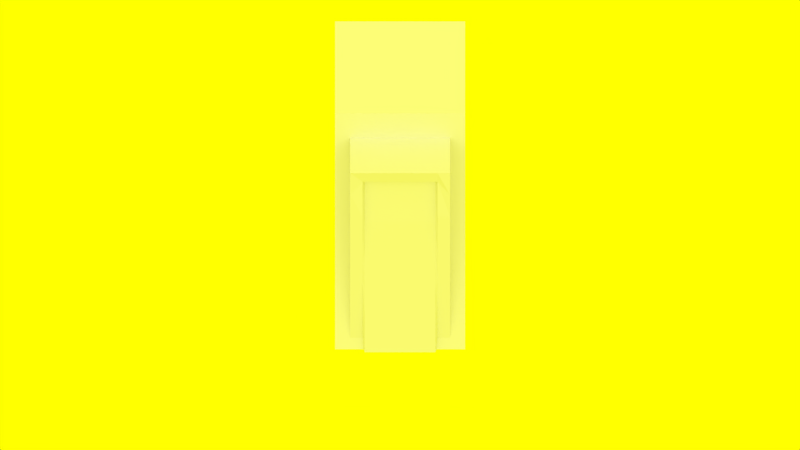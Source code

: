 # Source: ozzymonBuildingDoor.blend  (saved by Blender 2.58.1; exported with 4.5.12 LTS)
import bpy
from mathutils import Matrix  # noqa: F401  (used for matrix-valued properties, if any)

bpy.ops.wm.read_factory_settings(use_empty=True)
scene = bpy.context.scene
scene.name = 'Scene'

# ---- collections
col_collection_1 = bpy.data.collections.new('Collection 1'); scene.collection.children.link(col_collection_1)

# ---- materials (node trees are filled in below, after node groups)
mat_material_001 = bpy.data.materials.new('Material.001')
mat_material_001.alpha_threshold = 0.0
mat_material_001.use_transparent_shadow = False
mat_material_001.roughness = 0.5
mat_material_001.line_color = (0.0, 0.0, 0.0, 1.0)
mat_material = bpy.data.materials.new('Material')
mat_material.alpha_threshold = 0.0
mat_material.use_transparent_shadow = False
mat_material.roughness = 0.5
mat_material.line_color = (0.0, 0.0, 0.0, 1.0)

# ---- material node trees

# ---- world
world_world = bpy.data.worlds.new('World'); scene.world = world_world
world_world.color = (1.0, 1.0, 0.0)
world_world.use_sun_shadow = False
world_world.sun_shadow_jitter_overblur = 0.0
world_world.cycles.sampling_method = 'MANUAL'
world_world.cycles.sample_map_resolution = 256

# ---- cameras
cam_camera = bpy.data.cameras.new('Camera')
cam_camera.type = 'ORTHO'
cam_camera.clip_end = 100.0
cam_camera.lens = 35.0
cam_camera.ortho_scale = 16.0
cam_camera.dof.focus_distance = 0.0
cam_camera.dof.aperture_fstop = 128.0

# ---- lights
light_hemi = bpy.data.lights.new('Hemi', 'SUN')
light_hemi.transmission_factor = 0.0
light_hemi.angle = 1.571
light_hemi.energy = 1.0
light_hemi.shadow_buffer_clip_start = 0.5
light_hemi.shadow_soft_size = 1.0
light_hemi.shadow_cascade_max_distance = 1000.0
light_hemi.cycles.use_multiple_importance_sampling = False

# ---- meshes
me_cube_001 = bpy.data.meshes.new('Cube.001')
me_cube_001.from_pydata([(-0.3018, 1.0, -1.222), (-0.3018, -1.0, -1.222), (-1.0, -1.0, -1.222), (-1.0, 1.0, -1.222), (0.7533, 1.0, 1.0), (0.7533, -1.0, 1.0), (-0.2505, -1.0, 1.0), (-0.2505, 1.0, 1.0), (-0.3018, 0.0, -1.222), (0.7533, -5.662e-07, 1.0), (0.2257, -1.0, -0.1108), (0.2257, 1.0, -0.1108), (0.2257, -2.966e-07, -0.05391), (-0.3018, 0.5, -1.222), (-0.3018, -0.5, -1.222), (0.7533, 0.5, 1.0), (0.7533, -0.5, 1.0), (-0.03803, -1.0, -0.6662), (0.4895, -1.0, 0.4446), (-0.03803, 1.0, -0.6662), (0.4895, 1.0, 0.4446), (0.4895, -4.963e-07, 0.8528), (0.2257, 0.7054, -0.05391), (-0.03803, -9.686e-08, -0.837), (0.2257, -0.7054, -0.05391), (0.4895, 0.7054, 0.8528), (-0.03803, 0.7054, -0.837), (0.4895, -0.7054, 0.8528), (-0.03803, -0.7054, -0.837), (-0.3018, 0.75, -1.222), (-0.3018, 0.25, -1.222), (-0.3018, -0.75, -1.222), (-0.3018, -0.25, -1.222), (0.7533, 0.75, 1.0), (0.7533, 0.25, 1.0), (0.7533, -0.75, 1.0), (0.7533, -0.25, 1.0), (-0.1699, -1.0, -0.9439), (0.09385, -1.0, -0.3885), (0.6214, -1.0, 0.7223), (0.3576, -1.0, 0.1669), (-0.1699, 1.0, -0.9439), (0.09385, 1.0, -0.3885), (0.6214, 1.0, 0.7223), (0.3576, 1.0, 0.1669), (0.3576, -3.965e-07, 0.3376), (0.6214, -4.955e-07, 0.8614), (0.2257, 0.3527, -0.05391), (0.2257, 0.75, -0.1108), (-0.1699, 2.999e-09, -1.229), (0.09385, -1.967e-07, -0.4454), (0.2257, -0.75, -0.1108), (0.2257, -0.3527, -0.05391), (0.6214, 0.5, 0.8614), (0.4895, 0.75, 0.4446), (0.3576, 0.7054, 0.3376), (0.4895, 0.3527, 0.8528), (0.09385, 0.7054, -0.4454), (-0.03803, 0.75, -0.6662), (-0.1699, 0.7054, -1.229), (-0.03803, 0.3527, -0.837), (0.6214, -0.5, 0.8614), (0.4895, -0.3527, 0.8528), (0.3576, -0.7054, 0.3376), (0.4895, -0.75, 0.4446), (0.09385, -0.7054, -0.4454), (-0.03803, -0.3527, -0.837), (-0.1699, -0.7054, -1.229), (-0.03803, -0.75, -0.6662), (0.6214, 0.75, 0.8614), (0.3576, 0.75, 0.1669), (0.6214, 0.25, 0.8614), (0.3576, 0.3527, 0.3376), (0.09385, 0.75, -0.3885), (-0.1699, 0.75, -0.9439), (0.09385, 0.3527, -0.4454), (-0.1699, 0.3527, -1.229), (0.6214, -0.25, 0.8614), (0.3576, -0.3527, 0.3376), (0.6214, -0.75, 0.8614), (0.3576, -0.75, 0.1669), (0.09385, -0.3527, -0.4454), (-0.1699, -0.3527, -1.229), (0.09385, -0.75, -0.3885), (-0.1699, -0.75, -0.9439)], [], [(2, 6, 7, 3), (8, 2, 3), (9, 7, 6), (10, 6, 2), (11, 3, 7), (0, 29, 3), (29, 13, 3), (13, 30, 3), (30, 8, 3), (8, 32, 2), (32, 14, 2), (14, 31, 2), (31, 1, 2), (5, 35, 6), (35, 16, 6), (16, 36, 6), (36, 9, 6), (9, 34, 7), (34, 15, 7), (15, 33, 7), (33, 4, 7), (43, 4, 33, 69), (20, 43, 69, 54), (69, 33, 15, 53), (54, 69, 53, 25), (44, 20, 54, 70), (11, 44, 70, 48), (70, 54, 25, 55), (48, 70, 55, 22), (53, 15, 34, 71), (25, 53, 71, 56), (71, 34, 9, 46), (56, 71, 46, 21), (55, 25, 56, 72), (22, 55, 72, 47), (72, 56, 21, 45), (47, 72, 45, 12), (42, 11, 48, 73), (19, 42, 73, 58), (73, 48, 22, 57), (58, 73, 57, 26), (41, 19, 58, 74), (0, 41, 74, 29), (74, 58, 26, 59), (29, 74, 59, 13), (57, 22, 47, 75), (26, 57, 75, 60), (75, 47, 12, 50), (60, 75, 50, 23), (59, 26, 60, 76), (13, 59, 76, 30), (76, 60, 23, 49), (30, 76, 49, 8), (46, 9, 36, 77), (21, 46, 77, 62), (77, 36, 16, 61), (62, 77, 61, 27), (45, 21, 62, 78), (12, 45, 78, 52), (78, 62, 27, 63), (52, 78, 63, 24), (61, 16, 35, 79), (27, 61, 79, 64), (79, 35, 5, 39), (64, 79, 39, 18), (63, 27, 64, 80), (24, 63, 80, 51), (80, 64, 18, 40), (51, 80, 40, 10), (50, 12, 52, 81), (23, 50, 81, 66), (81, 52, 24, 65), (66, 81, 65, 28), (49, 23, 66, 82), (8, 49, 82, 32), (82, 66, 28, 67), (32, 82, 67, 14), (65, 24, 51, 83), (28, 65, 83, 68), (83, 51, 10, 38), (68, 83, 38, 17), (67, 28, 68, 84), (14, 67, 84, 31), (84, 68, 17, 37), (31, 84, 37, 1), (1, 37, 2), (37, 17, 2), (17, 38, 2), (38, 10, 2), (10, 40, 6), (40, 18, 6), (18, 39, 6), (39, 5, 6), (4, 43, 7), (43, 20, 7), (20, 44, 7), (44, 11, 7), (11, 42, 3), (42, 19, 3), (19, 41, 3), (41, 0, 3)])
_uv = me_cube_001.uv_layers.new(name='UVTex')
_uv.uv.foreach_set('vector', [0.9003, 0.9241, 0.9017, 0.4621, 0.9017, 0.4621, 0.9003, 0.9241, 0.8738, 0.2537, 0.7293, 0.4621, 0.728, 0.04617, 0.364, 0.67, 0.7293, 0.4632, 0.728, 0.8791, 0.0904, 0.2391, 0.3634, 0.0299, 0.3255, 0.4902, 0.6184, 0.2311, 0.3637, 0.0, 0.3634, 0.4618, 0.8732, 0.04573, 0.8733, 0.09772, 0.728, 0.04617, 0.8733, 0.09772, 0.8735, 0.1497, 0.728, 0.04617, 0.8735, 0.1497, 0.8737, 0.2017, 0.728, 0.04617, 0.8737, 0.2017, 0.8738, 0.2537, 0.728, 0.04617, 0.8738, 0.2537, 0.874, 0.3057, 0.7293, 0.4621, 0.874, 0.3057, 0.8741, 0.3577, 0.7293, 0.4621, 0.8741, 0.3577, 0.8743, 0.4097, 0.7293, 0.4621, 0.8743, 0.4097, 0.8745, 0.4616, 0.7293, 0.4621, 0.3634, 0.878, 0.3635, 0.826, 0.728, 0.8791, 0.3635, 0.826, 0.3637, 0.774, 0.728, 0.8791, 0.3637, 0.774, 0.3639, 0.722, 0.728, 0.8791, 0.3639, 0.722, 0.364, 0.67, 0.728, 0.8791, 0.364, 0.67, 0.3642, 0.6181, 0.7293, 0.4632, 0.3642, 0.6181, 0.3643, 0.5661, 0.7293, 0.4632, 0.3643, 0.5661, 0.3645, 0.5141, 0.7293, 0.4632, 0.3645, 0.5141, 0.3647, 0.4621, 0.7293, 0.4632, 0.9964, 0.4605, 1.0, 0.5197, 0.9913, 0.5392, 0.977, 0.5041, 0.9929, 0.4012, 0.9964, 0.4605, 0.977, 0.5041, 0.9842, 0.4207, 0.977, 0.5041, 0.9913, 0.5392, 0.9825, 0.5588, 0.9682, 0.5236, 4.633e-05, 0.5825, 0.0, 0.4916, 0.0004503, 0.4902, 0.02569, 0.5013, 0.9893, 0.342, 0.9929, 0.4012, 0.9842, 0.4207, 0.9806, 0.3615, 0.9858, 0.2827, 0.9893, 0.342, 0.9806, 0.3615, 0.977, 0.3022, 0.008804, 0.6458, 4.633e-05, 0.5825, 0.02569, 0.5013, 0.01958, 0.6117, 0.01756, 0.7091, 0.008804, 0.6458, 0.01958, 0.6117, 0.02121, 0.6976, 0.9682, 0.5236, 0.9825, 0.5588, 0.9738, 0.5783, 0.9595, 0.5431, 0.7302, 0.4621, 0.7575, 0.5049, 0.7573, 0.5569, 0.7299, 0.5354, 0.9595, 0.5431, 0.9738, 0.5783, 0.9651, 0.5978, 0.9508, 0.5626, 0.7299, 0.5354, 0.7573, 0.5569, 0.7571, 0.6089, 0.7297, 0.6088, 0.9658, 0.3945, 0.951, 0.4949, 0.9387, 0.5224, 0.9535, 0.4221, 0.9711, 0.3156, 0.9658, 0.3945, 0.9535, 0.4221, 0.9588, 0.3431, 0.9535, 0.4221, 0.9387, 0.5224, 0.9264, 0.55, 0.9412, 0.4496, 0.9588, 0.3431, 0.9535, 0.4221, 0.9412, 0.4496, 0.9464, 0.3707, 0.9822, 0.2235, 0.9858, 0.2827, 0.977, 0.3022, 0.9735, 0.243, 0.9786, 0.1642, 0.9822, 0.2235, 0.9735, 0.243, 0.9699, 0.1837, 0.9735, 0.243, 0.977, 0.3022, 0.9711, 0.3156, 0.9763, 0.2366, 0.3119, 0.618, 0.3118, 0.6819, 0.3168, 0.6715, 0.3271, 0.5862, 0.9751, 0.105, 0.9786, 0.1642, 0.9699, 0.1837, 0.9663, 0.1245, 0.9715, 0.04573, 0.9751, 0.105, 0.9663, 0.1245, 0.9628, 0.06525, 0.3121, 0.5541, 0.3119, 0.618, 0.3271, 0.5862, 0.3374, 0.5009, 0.3122, 0.4902, 0.3121, 0.5541, 0.3374, 0.5009, 0.3115, 0.4915, 0.9763, 0.2366, 0.9711, 0.3156, 0.9588, 0.3431, 0.964, 0.2642, 0.9816, 0.1577, 0.9763, 0.2366, 0.964, 0.2642, 0.9692, 0.1852, 0.964, 0.2642, 0.9588, 0.3431, 0.9464, 0.3707, 0.9517, 0.2917, 0.9692, 0.1852, 0.964, 0.2642, 0.9517, 0.2917, 0.9569, 0.2128, 0.9868, 0.07874, 0.9816, 0.1577, 0.9692, 0.1852, 0.9745, 0.1063, 0.8735, 0.1497, 0.9008, 0.1069, 0.901, 0.1802, 0.8737, 0.2017, 0.9745, 0.1063, 0.9692, 0.1852, 0.9569, 0.2128, 0.9622, 0.1338, 0.8737, 0.2017, 0.901, 0.1802, 0.9012, 0.2536, 0.8738, 0.2537, 0.9508, 0.5626, 0.9651, 0.5978, 0.9564, 0.6173, 0.942, 0.5822, 0.7297, 0.6088, 0.7571, 0.6089, 0.757, 0.6609, 0.7295, 0.6821, 0.942, 0.5822, 0.9564, 0.6173, 0.9476, 0.6369, 0.9333, 0.6017, 0.7295, 0.6821, 0.757, 0.6609, 0.7568, 0.7129, 0.7293, 0.7555, 0.9412, 0.4496, 0.9264, 0.55, 0.9141, 0.5775, 0.9289, 0.4772, 0.9464, 0.3707, 0.9412, 0.4496, 0.9289, 0.4772, 0.9341, 0.3982, 0.9289, 0.4772, 0.9141, 0.5775, 0.9018, 0.6051, 0.9166, 0.5047, 0.9341, 0.3982, 0.9289, 0.4772, 0.9166, 0.5047, 0.9218, 0.4258, 0.9333, 0.6017, 0.9476, 0.6369, 0.9389, 0.6564, 0.9246, 0.6212, 0.3374, 0.6974, 0.3634, 0.7063, 0.3629, 0.7077, 0.3633, 0.6169, 0.9246, 0.6212, 0.9389, 0.6564, 0.9302, 0.6759, 0.9266, 0.6167, 0.9318, 0.5379, 0.9246, 0.6212, 0.9266, 0.6167, 0.9231, 0.5574, 0.344, 0.5871, 0.3374, 0.6974, 0.3633, 0.6169, 0.3548, 0.5535, 0.3428, 0.5012, 0.344, 0.5871, 0.3548, 0.5535, 0.3463, 0.4902, 0.9282, 0.4787, 0.9318, 0.5379, 0.9231, 0.5574, 0.9195, 0.4982, 0.9247, 0.4194, 0.9282, 0.4787, 0.9195, 0.4982, 0.9159, 0.4389, 0.9517, 0.2917, 0.9464, 0.3707, 0.9341, 0.3982, 0.9394, 0.3193, 0.9569, 0.2128, 0.9517, 0.2917, 0.9394, 0.3193, 0.9446, 0.2403, 0.9394, 0.3193, 0.9341, 0.3982, 0.9218, 0.4258, 0.9271, 0.3468, 0.9446, 0.2403, 0.9394, 0.3193, 0.9271, 0.3468, 0.9323, 0.2679, 0.9622, 0.1338, 0.9569, 0.2128, 0.9446, 0.2403, 0.9499, 0.1614, 0.8738, 0.2537, 0.9012, 0.2536, 0.9015, 0.3269, 0.874, 0.3057, 0.9499, 0.1614, 0.9446, 0.2403, 0.9323, 0.2679, 0.9376, 0.1889, 0.874, 0.3057, 0.9015, 0.3269, 0.9017, 0.4003, 0.8741, 0.3577, 0.9271, 0.3468, 0.9218, 0.4258, 0.9247, 0.4194, 0.9211, 0.3602, 0.03564, 0.5864, 0.04558, 0.5011, 0.05075, 0.4902, 0.0509, 0.5541, 0.9211, 0.3602, 0.9247, 0.4194, 0.9159, 0.4389, 0.9124, 0.3797, 0.9175, 0.3009, 0.9211, 0.3602, 0.9124, 0.3797, 0.9088, 0.3204, 0.02569, 0.6717, 0.03564, 0.5864, 0.0509, 0.5541, 0.05106, 0.618, 0.05058, 0.6833, 0.02569, 0.6717, 0.05106, 0.618, 0.05122, 0.6819, 0.914, 0.2417, 0.9175, 0.3009, 0.9088, 0.3204, 0.9053, 0.2612, 0.9104, 0.1824, 0.914, 0.2417, 0.9053, 0.2612, 0.9017, 0.2019, 0.1808, 0.4783, 0.1582, 0.4185, 0.3255, 0.4902, 0.1582, 0.4185, 0.1356, 0.3587, 0.3255, 0.4902, 0.1356, 0.3587, 0.113, 0.2989, 0.3255, 0.4902, 0.113, 0.2989, 0.0904, 0.2391, 0.3255, 0.4902, 0.0904, 0.2391, 0.0678, 0.1793, 0.3634, 0.0299, 0.0678, 0.1793, 0.0452, 0.1196, 0.3634, 0.0299, 0.0452, 0.1196, 0.0226, 0.05978, 0.3634, 0.0299, 0.0226, 0.05978, 0.0, 0.0, 0.3634, 0.0299, 0.728, 0.4621, 0.7006, 0.4043, 0.3634, 0.4618, 0.7006, 0.4043, 0.6732, 0.3466, 0.3634, 0.4618, 0.6732, 0.3466, 0.6458, 0.2888, 0.3634, 0.4618, 0.6458, 0.2888, 0.6184, 0.2311, 0.3634, 0.4618, 0.6184, 0.2311, 0.5911, 0.1733, 0.3637, 0.0, 0.5911, 0.1733, 0.5637, 0.1156, 0.3637, 0.0, 0.5637, 0.1156, 0.5363, 0.05785, 0.3637, 0.0, 0.5363, 0.05785, 0.5089, 0.0001057, 0.3637, 0.0])
me_cube_001.materials.append(mat_material_001)
me_cube_001.use_remesh_preserve_volume = False
me_cube_001.use_remesh_preserve_attributes = False
me_cube_001.use_mirror_vertex_groups = False
me_cube_001.update()
me_cube = bpy.data.meshes.new('Cube')
me_cube.from_pydata([(1.0, 1.0, -1.0), (1.0, -1.0, -1.0), (-1.0, -1.0, -1.0), (-1.0, 1.0, -1.0), (1.0, 1.0, 1.0), (1.0, -1.0, 1.0), (-1.0, -1.0, 1.0), (-1.0, 1.0, 1.0)], [], [(0, 1, 2, 3), (4, 7, 6, 5), (0, 4, 5, 1), (1, 5, 6, 2), (2, 6, 7, 3), (4, 0, 3, 7)])
_uv = me_cube.uv_layers.new(name='UVTex')
_uv.uv.foreach_set('vector', [0.978, 0.3607, 0.6447, 0.3607, 0.6447, 0.02733, 0.978, 0.02733, 0.028, 0.3647, 0.028, 0.03133, 0.3613, 0.03133, 0.3613, 0.3647, 0.2648, 0.4933, 0.2648, 0.9793, 0.02112, 0.9793, 0.02112, 0.4933, 0.9884, 0.4943, 0.9884, 0.9793, 0.7772, 0.9793, 0.7772, 0.4943, 0.7594, 0.4945, 0.7594, 0.9838, 0.5423, 0.9838, 0.5423, 0.4945, 0.2929, 0.9814, 0.2929, 0.4953, 0.5231, 0.4953, 0.5231, 0.9814])
me_cube.materials.append(mat_material)
me_cube.use_remesh_preserve_volume = False
me_cube.use_remesh_preserve_attributes = False
me_cube.use_mirror_vertex_groups = False
me_cube.update()

# ---- objects
ob_cube_001 = bpy.data.objects.new('Cube.001', me_cube_001)
ob_hemi = bpy.data.objects.new('Hemi', light_hemi)
ob_cube = bpy.data.objects.new('Cube', me_cube)
ob_camera = bpy.data.objects.new('Camera', cam_camera)

# ---- transforms, parenting, visibility, modifiers, constraints
ob_cube_001.location = (1.547, 0.0, 3.303)
ob_cube_001.scale = (1.0, 1.0, 2.685)
ob_cube_001.lineart.crease_threshold = 0.0
ob_hemi.location = (4.818, 0.0, 9.877)
ob_hemi.rotation_euler = (0.0, 0.7854, 0.0)
ob_hemi.lineart.crease_threshold = 0.0
ob_cube.location = (0.0, 0.0, 3.344)
ob_cube.scale = (1.3, 1.3, 3.336)
ob_cube.lineart.crease_threshold = 0.0
ob_camera.location = (8.777, 0.0, 11.0)
ob_camera.rotation_euler = (0.7854, 3.091e-08, 1.571)
ob_camera.lineart.crease_threshold = 0.0

# ---- collection membership
col_collection_1.objects.link(ob_cube_001)
col_collection_1.objects.link(ob_hemi)
col_collection_1.objects.link(ob_cube)
col_collection_1.objects.link(ob_camera)

# ---- scene / render settings (as saved in the file)
scene.camera = ob_camera
scene.frame_start = 1; scene.frame_end = 1; scene.frame_set(0)
scene.render.engine = 'BLENDER_EEVEE_NEXT'
scene.render.image_settings.color_mode = 'RGB'
scene.render.image_settings.compression = 90
scene.render.resolution_percentage = 50
scene.render.dither_intensity = 0.0
scene.render.bake_margin = 2
scene.render.bake_bias = 0.0
scene.cycles.use_denoising = False
scene.cycles.samples = 10
scene.cycles.sampling_pattern = 'TABULATED_SOBOL'
scene.cycles.light_sampling_threshold = 0.0
scene.cycles.use_adaptive_sampling = False
scene.cycles.use_light_tree = False
scene.cycles.blur_glossy = 0.0
scene.cycles.volume_bounces = 1
scene.cycles.pixel_filter_type = 'GAUSSIAN'
scene.cycles.sample_clamp_indirect = 0.0
scene.view_settings.view_transform = 'Standard'
bpy.context.view_layer.update()
